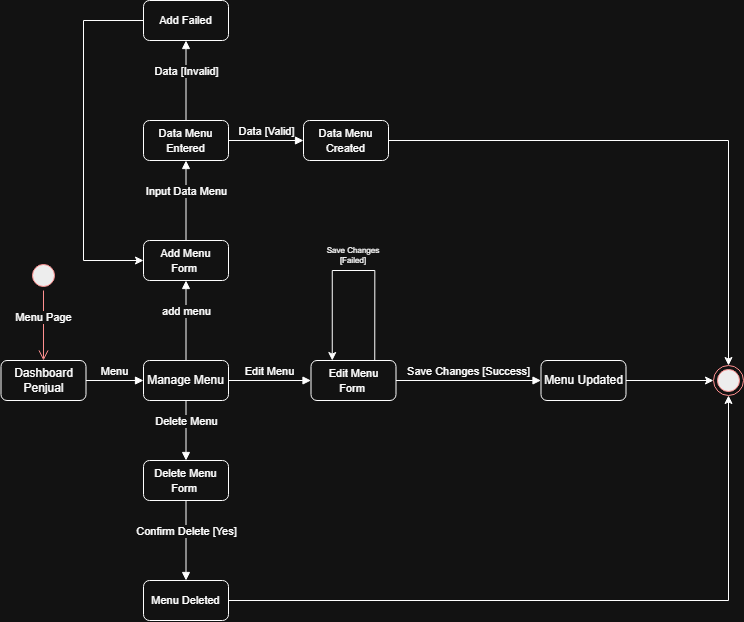

The diagram above was exported from draw.io. Its source (the exported page's mxGraphModel, read from the mxfile embedded in the PNG):
<mxGraphModel dx="1571" dy="1963" grid="1" gridSize="10" guides="1" tooltips="1" connect="1" arrows="1" fold="1" page="1" pageScale="1" pageWidth="850" pageHeight="1100" math="0" shadow="0">
  <root>
    <mxCell id="0" />
    <mxCell id="1" parent="0" />
    <mxCell id="N_NQFNm3dG8E-0-YXzgl-1" parent="1" style="ellipse;html=1;shape=startState;fillColor=#000000;strokeColor=#ff0000;" value="" vertex="1">
      <mxGeometry height="30" width="30" x="395" y="-80" as="geometry" />
    </mxCell>
    <mxCell id="N_NQFNm3dG8E-0-YXzgl-2" edge="1" parent="1" source="N_NQFNm3dG8E-0-YXzgl-1" style="edgeStyle=orthogonalEdgeStyle;html=1;verticalAlign=bottom;endArrow=open;endSize=8;strokeColor=#ff0000;rounded=0;entryX=0.5;entryY=0;entryDx=0;entryDy=0;" target="N_NQFNm3dG8E-0-YXzgl-4" value="Menu Page">
      <mxGeometry relative="1" as="geometry">
        <mxPoint x="410" y="10" as="targetPoint" />
      </mxGeometry>
    </mxCell>
    <mxCell id="N_NQFNm3dG8E-0-YXzgl-4" parent="1" style="rounded=1;whiteSpace=wrap;html=1;" value="Dashboard Penjual" vertex="1">
      <mxGeometry height="40" width="85" x="367.5" y="20" as="geometry" />
    </mxCell>
    <mxCell id="N_NQFNm3dG8E-0-YXzgl-5" parent="1" style="rounded=1;whiteSpace=wrap;html=1;" value="Manage Menu" vertex="1">
      <mxGeometry height="40" width="85" x="510" y="20" as="geometry" />
    </mxCell>
    <mxCell id="N_NQFNm3dG8E-0-YXzgl-6" edge="1" parent="1" source="N_NQFNm3dG8E-0-YXzgl-4" style="html=1;verticalAlign=bottom;endArrow=block;curved=0;rounded=0;exitX=1;exitY=0.5;exitDx=0;exitDy=0;entryX=0;entryY=0.5;entryDx=0;entryDy=0;" target="N_NQFNm3dG8E-0-YXzgl-5" value="Menu">
      <mxGeometry relative="1" width="80" x="0.0057" as="geometry">
        <mxPoint as="offset" />
        <mxPoint x="560" y="140" as="sourcePoint" />
        <mxPoint x="640" y="140" as="targetPoint" />
      </mxGeometry>
    </mxCell>
    <mxCell id="Erwa-o9zgTXIH_3YUZZD-30" edge="1" parent="1" source="N_NQFNm3dG8E-0-YXzgl-7" style="edgeStyle=orthogonalEdgeStyle;rounded=0;orthogonalLoop=1;jettySize=auto;html=1;exitX=1;exitY=0.5;exitDx=0;exitDy=0;entryX=0;entryY=0.5;entryDx=0;entryDy=0;" target="Erwa-o9zgTXIH_3YUZZD-28">
      <mxGeometry relative="1" as="geometry" />
    </mxCell>
    <mxCell id="N_NQFNm3dG8E-0-YXzgl-7" parent="1" style="rounded=1;whiteSpace=wrap;html=1;" value="Menu Updated" vertex="1">
      <mxGeometry height="40" width="85" x="907.5" y="20" as="geometry" />
    </mxCell>
    <mxCell id="N_NQFNm3dG8E-0-YXzgl-8" edge="1" parent="1" source="Erwa-o9zgTXIH_3YUZZD-2" style="html=1;verticalAlign=bottom;endArrow=block;curved=0;rounded=0;exitX=1;exitY=0.5;exitDx=0;exitDy=0;entryX=0;entryY=0.5;entryDx=0;entryDy=0;" target="N_NQFNm3dG8E-0-YXzgl-7" value="Save Changes [Success]">
      <mxGeometry relative="1" width="80" x="0.001" as="geometry">
        <mxPoint as="offset" />
        <mxPoint x="617.5" y="190" as="sourcePoint" />
        <mxPoint x="692.5" y="190" as="targetPoint" />
      </mxGeometry>
    </mxCell>
    <mxCell id="Erwa-o9zgTXIH_3YUZZD-2" parent="1" style="rounded=1;whiteSpace=wrap;html=1;" value="&lt;span style=&quot;font-size: 11px; white-space: nowrap;&quot;&gt;Edit Menu&lt;/span&gt;&lt;div&gt;&lt;span style=&quot;font-size: 11px; white-space: nowrap;&quot;&gt;Form&amp;nbsp;&lt;/span&gt;&lt;span style=&quot;font-size: 11px; white-space: nowrap;&quot;&gt;&lt;/span&gt;&lt;/div&gt;" vertex="1">
      <mxGeometry height="40" width="85" x="677.5" y="20" as="geometry" />
    </mxCell>
    <mxCell id="Erwa-o9zgTXIH_3YUZZD-4" edge="1" parent="1" source="N_NQFNm3dG8E-0-YXzgl-5" style="html=1;verticalAlign=bottom;endArrow=block;curved=0;rounded=0;entryX=0;entryY=0.5;entryDx=0;entryDy=0;exitX=1;exitY=0.5;exitDx=0;exitDy=0;" target="Erwa-o9zgTXIH_3YUZZD-2" value="Edit Menu">
      <mxGeometry relative="1" width="80" as="geometry">
        <mxPoint as="offset" />
        <mxPoint x="600" y="39.66" as="sourcePoint" />
        <mxPoint x="680" y="39.66" as="targetPoint" />
      </mxGeometry>
    </mxCell>
    <mxCell id="Erwa-o9zgTXIH_3YUZZD-8" edge="1" parent="1" source="Erwa-o9zgTXIH_3YUZZD-2" style="endArrow=classic;html=1;rounded=0;edgeStyle=orthogonalEdgeStyle;entryX=0.25;entryY=0;entryDx=0;entryDy=0;exitX=0.75;exitY=0;exitDx=0;exitDy=0;" target="Erwa-o9zgTXIH_3YUZZD-2" value="">
      <mxGeometry height="50" relative="1" width="50" as="geometry">
        <Array as="points">
          <mxPoint x="741.5" y="-70" />
          <mxPoint x="698.5" y="-70" />
        </Array>
        <mxPoint x="737.5" y="10" as="sourcePoint" />
        <mxPoint x="717.5" y="10" as="targetPoint" />
      </mxGeometry>
    </mxCell>
    <mxCell id="Erwa-o9zgTXIH_3YUZZD-9" parent="1" style="text;html=1;whiteSpace=wrap;strokeColor=none;fillColor=none;align=center;verticalAlign=middle;rounded=0;fontColor=default;labelBackgroundColor=default;fontSize=8;" value="&lt;span style=&quot;white-space: nowrap;&quot;&gt;Save Changes&lt;/span&gt;&lt;div&gt;&lt;span style=&quot;white-space: nowrap;&quot;&gt;[Failed]&lt;/span&gt;&lt;/div&gt;" vertex="1">
      <mxGeometry height="30" width="100" x="670" y="-100" as="geometry" />
    </mxCell>
    <mxCell id="Erwa-o9zgTXIH_3YUZZD-15" edge="1" parent="1" source="N_NQFNm3dG8E-0-YXzgl-5" style="html=1;verticalAlign=bottom;endArrow=block;curved=0;rounded=0;exitX=0.5;exitY=1;exitDx=0;exitDy=0;entryX=0.5;entryY=0;entryDx=0;entryDy=0;" target="Erwa-o9zgTXIH_3YUZZD-16" value="Delete Menu">
      <mxGeometry relative="1" width="80" x="0.0115" as="geometry">
        <mxPoint as="offset" />
        <mxPoint x="511" y="140" as="sourcePoint" />
        <mxPoint x="553" y="120" as="targetPoint" />
      </mxGeometry>
    </mxCell>
    <mxCell id="Erwa-o9zgTXIH_3YUZZD-16" parent="1" style="rounded=1;whiteSpace=wrap;html=1;" value="&lt;span style=&quot;font-size: 11px; white-space: nowrap;&quot;&gt;Delete Menu&lt;/span&gt;&lt;div&gt;&lt;span style=&quot;font-size: 11px; white-space: nowrap;&quot;&gt;Form&amp;nbsp;&lt;/span&gt;&lt;span style=&quot;font-size: 11px; white-space: nowrap;&quot;&gt;&lt;/span&gt;&lt;/div&gt;" vertex="1">
      <mxGeometry height="40" width="85" x="510" y="120" as="geometry" />
    </mxCell>
    <mxCell id="Erwa-o9zgTXIH_3YUZZD-17" edge="1" parent="1" source="Erwa-o9zgTXIH_3YUZZD-16" style="html=1;verticalAlign=bottom;endArrow=block;curved=0;rounded=0;exitX=0.5;exitY=1;exitDx=0;exitDy=0;entryX=0.5;entryY=0;entryDx=0;entryDy=0;" target="Erwa-o9zgTXIH_3YUZZD-18" value="Confirm Delete [Yes]">
      <mxGeometry relative="1" width="80" x="0.0115" as="geometry">
        <mxPoint as="offset" />
        <mxPoint x="552.16" y="170" as="sourcePoint" />
        <mxPoint x="552.16" y="230" as="targetPoint" />
      </mxGeometry>
    </mxCell>
    <mxCell id="Erwa-o9zgTXIH_3YUZZD-31" edge="1" parent="1" source="Erwa-o9zgTXIH_3YUZZD-18" style="edgeStyle=orthogonalEdgeStyle;rounded=0;orthogonalLoop=1;jettySize=auto;html=1;exitX=1;exitY=0.5;exitDx=0;exitDy=0;entryX=0.5;entryY=1;entryDx=0;entryDy=0;" target="Erwa-o9zgTXIH_3YUZZD-28">
      <mxGeometry relative="1" as="geometry" />
    </mxCell>
    <mxCell id="Erwa-o9zgTXIH_3YUZZD-18" parent="1" style="rounded=1;whiteSpace=wrap;html=1;" value="&lt;span style=&quot;font-size: 11px; text-wrap-mode: nowrap;&quot;&gt;Menu Deleted&lt;/span&gt;" vertex="1">
      <mxGeometry height="40" width="85" x="510" y="240" as="geometry" />
    </mxCell>
    <mxCell id="Erwa-o9zgTXIH_3YUZZD-19" edge="1" parent="1" source="N_NQFNm3dG8E-0-YXzgl-5" style="html=1;verticalAlign=bottom;endArrow=block;curved=0;rounded=0;exitX=0.5;exitY=0;exitDx=0;exitDy=0;entryX=0.5;entryY=1;entryDx=0;entryDy=0;" target="Erwa-o9zgTXIH_3YUZZD-20" value="add menu">
      <mxGeometry relative="1" width="80" x="0.0115" as="geometry">
        <mxPoint as="offset" />
        <mxPoint x="590" y="-115" as="sourcePoint" />
        <mxPoint x="553" y="-60" as="targetPoint" />
      </mxGeometry>
    </mxCell>
    <mxCell id="Erwa-o9zgTXIH_3YUZZD-20" parent="1" style="rounded=1;whiteSpace=wrap;html=1;" value="&lt;span style=&quot;font-size: 11px; white-space: nowrap;&quot;&gt;Add Menu&lt;/span&gt;&lt;div&gt;&lt;span style=&quot;font-size: 11px; white-space: nowrap;&quot;&gt;Form&amp;nbsp;&lt;/span&gt;&lt;span style=&quot;font-size: 11px; white-space: nowrap;&quot;&gt;&lt;/span&gt;&lt;/div&gt;" vertex="1">
      <mxGeometry height="40" width="85" x="510" y="-100" as="geometry" />
    </mxCell>
    <mxCell id="Erwa-o9zgTXIH_3YUZZD-21" edge="1" parent="1" source="Erwa-o9zgTXIH_3YUZZD-20" style="html=1;verticalAlign=bottom;endArrow=block;curved=0;rounded=0;exitX=0.5;exitY=0;exitDx=0;exitDy=0;entryX=0.5;entryY=1;entryDx=0;entryDy=0;" target="Erwa-o9zgTXIH_3YUZZD-22" value="Input Data Menu">
      <mxGeometry relative="1" width="80" x="0.0115" as="geometry">
        <mxPoint as="offset" />
        <mxPoint x="552" y="-120" as="sourcePoint" />
        <mxPoint x="552" y="-200" as="targetPoint" />
      </mxGeometry>
    </mxCell>
    <mxCell id="Erwa-o9zgTXIH_3YUZZD-22" parent="1" style="rounded=1;whiteSpace=wrap;html=1;" value="&lt;span style=&quot;font-size: 11px; white-space: nowrap;&quot;&gt;Data Menu&lt;/span&gt;&lt;div&gt;&lt;span style=&quot;font-size: 11px; white-space: nowrap;&quot;&gt;Entered&lt;/span&gt;&lt;span style=&quot;font-size: 11px; white-space: nowrap;&quot;&gt;&lt;/span&gt;&lt;/div&gt;" vertex="1">
      <mxGeometry height="40" width="85" x="510" y="-220" as="geometry" />
    </mxCell>
    <mxCell id="Erwa-o9zgTXIH_3YUZZD-23" edge="1" parent="1" source="Erwa-o9zgTXIH_3YUZZD-22" style="html=1;verticalAlign=bottom;endArrow=block;curved=0;rounded=0;exitX=1;exitY=0.5;exitDx=0;exitDy=0;entryX=0;entryY=0.5;entryDx=0;entryDy=0;" target="Erwa-o9zgTXIH_3YUZZD-24" value="Data [Valid]">
      <mxGeometry relative="1" width="80" x="0.0115" as="geometry">
        <mxPoint as="offset" />
        <mxPoint x="640" y="-200" as="sourcePoint" />
        <mxPoint x="660" y="-200" as="targetPoint" />
      </mxGeometry>
    </mxCell>
    <mxCell id="Erwa-o9zgTXIH_3YUZZD-29" edge="1" parent="1" source="Erwa-o9zgTXIH_3YUZZD-24" style="edgeStyle=orthogonalEdgeStyle;rounded=0;orthogonalLoop=1;jettySize=auto;html=1;exitX=1;exitY=0.5;exitDx=0;exitDy=0;entryX=0.5;entryY=0;entryDx=0;entryDy=0;" target="Erwa-o9zgTXIH_3YUZZD-28">
      <mxGeometry relative="1" as="geometry" />
    </mxCell>
    <mxCell id="Erwa-o9zgTXIH_3YUZZD-24" parent="1" style="rounded=1;whiteSpace=wrap;html=1;" value="&lt;span style=&quot;font-size: 11px; white-space: nowrap;&quot;&gt;Data Menu&lt;/span&gt;&lt;div&gt;&lt;span style=&quot;font-size: 11px; white-space: nowrap;&quot;&gt;Created&lt;/span&gt;&lt;span style=&quot;font-size: 11px; white-space: nowrap;&quot;&gt;&lt;/span&gt;&lt;/div&gt;" vertex="1">
      <mxGeometry height="40" width="85" x="670" y="-220" as="geometry" />
    </mxCell>
    <mxCell id="Erwa-o9zgTXIH_3YUZZD-25" edge="1" parent="1" source="Erwa-o9zgTXIH_3YUZZD-22" style="html=1;verticalAlign=bottom;endArrow=block;curved=0;rounded=0;exitX=0.5;exitY=0;exitDx=0;exitDy=0;entryX=0.5;entryY=1;entryDx=0;entryDy=0;" target="Erwa-o9zgTXIH_3YUZZD-26" value="Data [Invalid]">
      <mxGeometry relative="1" width="80" x="0.0115" as="geometry">
        <mxPoint as="offset" />
        <mxPoint x="515" y="-300" as="sourcePoint" />
        <mxPoint x="553" y="-300" as="targetPoint" />
      </mxGeometry>
    </mxCell>
    <mxCell id="Erwa-o9zgTXIH_3YUZZD-26" parent="1" style="rounded=1;whiteSpace=wrap;html=1;" value="&lt;span style=&quot;font-size: 11px; text-wrap-mode: nowrap;&quot;&gt;Add Failed&lt;/span&gt;" vertex="1">
      <mxGeometry height="40" width="85" x="510" y="-340" as="geometry" />
    </mxCell>
    <mxCell id="Erwa-o9zgTXIH_3YUZZD-27" edge="1" parent="1" source="Erwa-o9zgTXIH_3YUZZD-26" style="endArrow=classic;html=1;rounded=0;edgeStyle=orthogonalEdgeStyle;exitX=0;exitY=0.5;exitDx=0;exitDy=0;entryX=0;entryY=0.5;entryDx=0;entryDy=0;" target="Erwa-o9zgTXIH_3YUZZD-20" value="">
      <mxGeometry height="50" relative="1" width="50" as="geometry">
        <Array as="points">
          <mxPoint x="450" y="-320" />
          <mxPoint x="450" y="-80" />
        </Array>
        <mxPoint x="720" y="-200" as="sourcePoint" />
        <mxPoint x="770" y="-250" as="targetPoint" />
      </mxGeometry>
    </mxCell>
    <mxCell id="Erwa-o9zgTXIH_3YUZZD-28" parent="1" style="ellipse;html=1;shape=endState;fillColor=#000000;strokeColor=#ff0000;" value="" vertex="1">
      <mxGeometry height="30" width="30" x="1080" y="25" as="geometry" />
    </mxCell>
  </root>
</mxGraphModel>